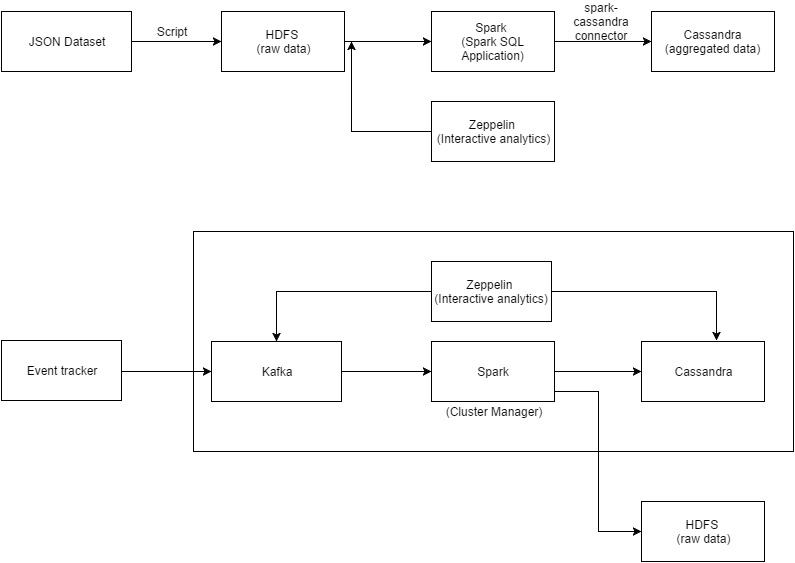

The diagram above was exported from draw.io. Its source (the exported page's mxGraphModel, read from the mxfile embedded in the PNG):
<mxGraphModel dx="1026" dy="461" grid="1" gridSize="10" guides="1" tooltips="1" connect="1" arrows="1" fold="1" page="1" pageScale="1" pageWidth="850" pageHeight="1100" background="#ffffff" math="0" shadow="0">
  <root>
    <mxCell id="0" />
    <mxCell id="1" parent="0" />
    <mxCell id="4433223d7cc5e5c5-35" value="&lt;div&gt;&lt;br&gt;&lt;/div&gt;&lt;div&gt;&lt;br&gt;&lt;/div&gt;&lt;div&gt;&lt;br&gt;&lt;/div&gt;&lt;div&gt;&lt;br&gt;&lt;/div&gt;&lt;div&gt;&lt;br&gt;&lt;/div&gt;&lt;div&gt;&lt;br&gt;&lt;/div&gt;&lt;div&gt;&lt;br&gt;&lt;/div&gt;&lt;div&gt;&lt;br&gt;&lt;/div&gt;&lt;div&gt;&lt;br&gt;&lt;/div&gt;&lt;div&gt;Mesos&amp;nbsp;&lt;/div&gt;&lt;div&gt;(Cluster Manager)&lt;/div&gt;" style="whiteSpace=wrap;html=1;" vertex="1" parent="1">
      <mxGeometry x="222" y="260" width="600" height="220" as="geometry" />
    </mxCell>
    <object label="" id="4433223d7cc5e5c5-6">
      <mxCell style="edgeStyle=orthogonalEdgeStyle;rounded=0;html=1;entryX=0;entryY=0.5;jettySize=auto;orthogonalLoop=1;" edge="1" parent="1" source="4433223d7cc5e5c5-1" target="4433223d7cc5e5c5-2">
        <mxGeometry relative="1" as="geometry" />
      </mxCell>
    </object>
    <mxCell id="4433223d7cc5e5c5-1" value="JSON Dataset" style="whiteSpace=wrap;html=1;" vertex="1" parent="1">
      <mxGeometry x="30" y="40" width="130" height="60" as="geometry" />
    </mxCell>
    <mxCell id="4433223d7cc5e5c5-28" style="edgeStyle=orthogonalEdgeStyle;rounded=0;html=1;entryX=0;entryY=0.5;jettySize=auto;orthogonalLoop=1;" edge="1" parent="1" source="4433223d7cc5e5c5-2" target="4433223d7cc5e5c5-25">
      <mxGeometry relative="1" as="geometry" />
    </mxCell>
    <mxCell id="4433223d7cc5e5c5-2" value="HDFS&amp;nbsp;&lt;div&gt;(&lt;span&gt;raw data)&lt;/span&gt;&lt;/div&gt;" style="whiteSpace=wrap;html=1;" vertex="1" parent="1">
      <mxGeometry x="250" y="40" width="123" height="60" as="geometry" />
    </mxCell>
    <mxCell id="4433223d7cc5e5c5-29" style="edgeStyle=orthogonalEdgeStyle;rounded=0;html=1;jettySize=auto;orthogonalLoop=1;" edge="1" parent="1" source="4433223d7cc5e5c5-3">
      <mxGeometry relative="1" as="geometry">
        <mxPoint x="380" y="70" as="targetPoint" />
      </mxGeometry>
    </mxCell>
    <mxCell id="4433223d7cc5e5c5-3" value="Zeppelin&amp;nbsp;&lt;div&gt;(Interactive analytics)&lt;/div&gt;" style="whiteSpace=wrap;html=1;" vertex="1" parent="1">
      <mxGeometry x="460" y="130" width="123" height="60" as="geometry" />
    </mxCell>
    <mxCell id="4433223d7cc5e5c5-4" value="Cassandra (aggregated data)" style="whiteSpace=wrap;html=1;" vertex="1" parent="1">
      <mxGeometry x="680" y="40" width="123" height="60" as="geometry" />
    </mxCell>
    <mxCell id="4433223d7cc5e5c5-9" style="edgeStyle=orthogonalEdgeStyle;rounded=0;html=1;entryX=0;entryY=0.5;jettySize=auto;orthogonalLoop=1;" edge="1" source="4433223d7cc5e5c5-10" target="4433223d7cc5e5c5-12" parent="1">
      <mxGeometry x="370" y="400" as="geometry" />
    </mxCell>
    <mxCell id="4433223d7cc5e5c5-10" value="Kafka" style="whiteSpace=wrap;html=1;" vertex="1" parent="1">
      <mxGeometry x="240" y="370" width="130" height="60" as="geometry" />
    </mxCell>
    <mxCell id="4433223d7cc5e5c5-11" style="edgeStyle=orthogonalEdgeStyle;rounded=0;html=1;jettySize=auto;orthogonalLoop=1;" edge="1" source="4433223d7cc5e5c5-12" target="4433223d7cc5e5c5-14" parent="1">
      <mxGeometry x="583" y="400" as="geometry" />
    </mxCell>
    <mxCell id="4433223d7cc5e5c5-12" value="Spark" style="whiteSpace=wrap;html=1;" vertex="1" parent="1">
      <mxGeometry x="460" y="370" width="123" height="60" as="geometry" />
    </mxCell>
    <mxCell id="4433223d7cc5e5c5-13" style="edgeStyle=orthogonalEdgeStyle;rounded=0;html=1;entryX=0;entryY=0.5;jettySize=auto;orthogonalLoop=1;exitX=1;exitY=0.5;" edge="1" source="4433223d7cc5e5c5-12" target="4433223d7cc5e5c5-15" parent="1">
      <mxGeometry x="793" y="400" as="geometry">
        <Array as="points">
          <mxPoint x="583" y="420" />
          <mxPoint x="627" y="420" />
          <mxPoint x="627" y="560" />
        </Array>
      </mxGeometry>
    </mxCell>
    <mxCell id="4433223d7cc5e5c5-14" value="Cassandra" style="whiteSpace=wrap;html=1;" vertex="1" parent="1">
      <mxGeometry x="670" y="370" width="123" height="60" as="geometry" />
    </mxCell>
    <mxCell id="4433223d7cc5e5c5-15" value="HDFS&amp;nbsp;&lt;div&gt;(raw data)&lt;/div&gt;" style="whiteSpace=wrap;html=1;" vertex="1" parent="1">
      <mxGeometry x="670" y="530" width="123" height="60" as="geometry" />
    </mxCell>
    <mxCell id="4433223d7cc5e5c5-16" value="Script" style="text;html=1;strokeColor=none;fillColor=none;align=center;verticalAlign=middle;whiteSpace=wrap;" vertex="1" parent="1">
      <mxGeometry x="180" y="50" width="40" height="20" as="geometry" />
    </mxCell>
    <mxCell id="4433223d7cc5e5c5-17" value="spark-cassandr&lt;span&gt;a connector&lt;/span&gt;" style="text;html=1;strokeColor=none;fillColor=none;align=center;verticalAlign=middle;whiteSpace=wrap;" vertex="1" parent="1">
      <mxGeometry x="610" y="40" width="40" height="20" as="geometry" />
    </mxCell>
    <mxCell id="4433223d7cc5e5c5-24" style="edgeStyle=orthogonalEdgeStyle;rounded=0;html=1;entryX=0;entryY=0.5;jettySize=auto;orthogonalLoop=1;" edge="1" parent="1" target="4433223d7cc5e5c5-10">
      <mxGeometry relative="1" as="geometry">
        <mxPoint x="150" y="400" as="sourcePoint" />
      </mxGeometry>
    </mxCell>
    <mxCell id="4433223d7cc5e5c5-23" value="Event tracker" style="whiteSpace=wrap;html=1;" vertex="1" parent="1">
      <mxGeometry x="30" y="369" width="120" height="60" as="geometry" />
    </mxCell>
    <mxCell id="4433223d7cc5e5c5-27" style="edgeStyle=orthogonalEdgeStyle;rounded=0;html=1;entryX=0;entryY=0.5;jettySize=auto;orthogonalLoop=1;" edge="1" parent="1" source="4433223d7cc5e5c5-25" target="4433223d7cc5e5c5-4">
      <mxGeometry relative="1" as="geometry" />
    </mxCell>
    <mxCell id="4433223d7cc5e5c5-25" value="Spark&amp;nbsp;&lt;div&gt;(Spark SQL Application)&lt;/div&gt;" style="whiteSpace=wrap;html=1;" vertex="1" parent="1">
      <mxGeometry x="460" y="40" width="123" height="60" as="geometry" />
    </mxCell>
    <mxCell id="4433223d7cc5e5c5-32" style="edgeStyle=orthogonalEdgeStyle;rounded=0;html=1;entryX=0.612;entryY=-0.017;entryPerimeter=0;jettySize=auto;orthogonalLoop=1;" edge="1" parent="1" source="4433223d7cc5e5c5-31" target="4433223d7cc5e5c5-14">
      <mxGeometry relative="1" as="geometry" />
    </mxCell>
    <mxCell id="4433223d7cc5e5c5-37" style="edgeStyle=orthogonalEdgeStyle;rounded=0;html=1;entryX=0.5;entryY=0;jettySize=auto;orthogonalLoop=1;" edge="1" parent="1" source="4433223d7cc5e5c5-31" target="4433223d7cc5e5c5-10">
      <mxGeometry relative="1" as="geometry" />
    </mxCell>
    <mxCell id="4433223d7cc5e5c5-31" value="Zeppelin&amp;nbsp;&lt;div&gt;(Interactive analytics)&lt;/div&gt;" style="whiteSpace=wrap;html=1;" vertex="1" parent="1">
      <mxGeometry x="460" y="290" width="120" height="60" as="geometry" />
    </mxCell>
  </root>
</mxGraphModel>